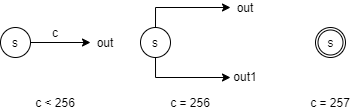

The diagram above was exported from draw.io. Its source (the exported page's mxGraphModel, read from the mxfile embedded in the PNG):
<mxGraphModel dx="716" dy="372" grid="1" gridSize="10" guides="1" tooltips="1" connect="1" arrows="1" fold="1" page="1" pageScale="1" pageWidth="850" pageHeight="1100" math="0" shadow="0">
  <root>
    <mxCell id="0xk8cPUjMd1uqvz_R4VM-0" />
    <mxCell id="0xk8cPUjMd1uqvz_R4VM-1" parent="0xk8cPUjMd1uqvz_R4VM-0" />
    <mxCell id="0xk8cPUjMd1uqvz_R4VM-2" style="edgeStyle=orthogonalEdgeStyle;rounded=0;orthogonalLoop=1;jettySize=auto;html=1;entryX=0;entryY=0.5;entryDx=0;entryDy=0;" edge="1" parent="0xk8cPUjMd1uqvz_R4VM-1" source="0xk8cPUjMd1uqvz_R4VM-3">
      <mxGeometry relative="1" as="geometry">
        <mxPoint x="230" y="255" as="targetPoint" />
      </mxGeometry>
    </mxCell>
    <mxCell id="0xk8cPUjMd1uqvz_R4VM-3" value="s" style="ellipse;whiteSpace=wrap;html=1;aspect=fixed;" vertex="1" parent="0xk8cPUjMd1uqvz_R4VM-1">
      <mxGeometry x="140" y="240" width="30" height="30" as="geometry" />
    </mxCell>
    <mxCell id="0xk8cPUjMd1uqvz_R4VM-4" value="c" style="text;html=1;strokeColor=none;fillColor=none;align=center;verticalAlign=middle;whiteSpace=wrap;rounded=0;" vertex="1" parent="0xk8cPUjMd1uqvz_R4VM-1">
      <mxGeometry x="190" y="240" width="10" height="10" as="geometry" />
    </mxCell>
    <mxCell id="0xk8cPUjMd1uqvz_R4VM-6" value="out" style="text;html=1;strokeColor=none;fillColor=none;align=center;verticalAlign=middle;whiteSpace=wrap;rounded=0;" vertex="1" parent="0xk8cPUjMd1uqvz_R4VM-1">
      <mxGeometry x="240" y="250" width="10" height="10" as="geometry" />
    </mxCell>
    <mxCell id="0xk8cPUjMd1uqvz_R4VM-7" style="edgeStyle=orthogonalEdgeStyle;rounded=0;orthogonalLoop=1;jettySize=auto;html=1;" edge="1" parent="0xk8cPUjMd1uqvz_R4VM-1" source="0xk8cPUjMd1uqvz_R4VM-8">
      <mxGeometry relative="1" as="geometry">
        <mxPoint x="370" y="220" as="targetPoint" />
        <Array as="points">
          <mxPoint x="295" y="220" />
          <mxPoint x="370" y="220" />
        </Array>
      </mxGeometry>
    </mxCell>
    <mxCell id="0xk8cPUjMd1uqvz_R4VM-12" style="edgeStyle=orthogonalEdgeStyle;rounded=0;orthogonalLoop=1;jettySize=auto;html=1;" edge="1" parent="0xk8cPUjMd1uqvz_R4VM-1" source="0xk8cPUjMd1uqvz_R4VM-8">
      <mxGeometry relative="1" as="geometry">
        <mxPoint x="370" y="290" as="targetPoint" />
        <Array as="points">
          <mxPoint x="295" y="290" />
          <mxPoint x="370" y="290" />
        </Array>
      </mxGeometry>
    </mxCell>
    <mxCell id="0xk8cPUjMd1uqvz_R4VM-8" value="s" style="ellipse;whiteSpace=wrap;html=1;aspect=fixed;" vertex="1" parent="0xk8cPUjMd1uqvz_R4VM-1">
      <mxGeometry x="280" y="240" width="30" height="30" as="geometry" />
    </mxCell>
    <mxCell id="0xk8cPUjMd1uqvz_R4VM-9" value="c = 256" style="text;html=1;strokeColor=none;fillColor=none;align=center;verticalAlign=middle;whiteSpace=wrap;rounded=0;" vertex="1" parent="0xk8cPUjMd1uqvz_R4VM-1">
      <mxGeometry x="300" y="310" width="60" height="10" as="geometry" />
    </mxCell>
    <mxCell id="0xk8cPUjMd1uqvz_R4VM-10" value="out" style="text;html=1;strokeColor=none;fillColor=none;align=center;verticalAlign=middle;whiteSpace=wrap;rounded=0;" vertex="1" parent="0xk8cPUjMd1uqvz_R4VM-1">
      <mxGeometry x="380" y="215" width="10" height="10" as="geometry" />
    </mxCell>
    <mxCell id="0xk8cPUjMd1uqvz_R4VM-11" value="out1" style="text;html=1;strokeColor=none;fillColor=none;align=center;verticalAlign=middle;whiteSpace=wrap;rounded=0;" vertex="1" parent="0xk8cPUjMd1uqvz_R4VM-1">
      <mxGeometry x="380" y="284" width="10" height="10" as="geometry" />
    </mxCell>
    <mxCell id="0xk8cPUjMd1uqvz_R4VM-13" value="c &amp;lt; 256" style="text;html=1;strokeColor=none;fillColor=none;align=center;verticalAlign=middle;whiteSpace=wrap;rounded=0;" vertex="1" parent="0xk8cPUjMd1uqvz_R4VM-1">
      <mxGeometry x="165" y="310" width="60" height="10" as="geometry" />
    </mxCell>
    <mxCell id="3feu6AyI-9fnwmK6dAFb-0" value="" style="ellipse;whiteSpace=wrap;html=1;aspect=fixed;" vertex="1" parent="0xk8cPUjMd1uqvz_R4VM-1">
      <mxGeometry x="455" y="240" width="30" height="30" as="geometry" />
    </mxCell>
    <mxCell id="3feu6AyI-9fnwmK6dAFb-1" value="s" style="ellipse;whiteSpace=wrap;html=1;aspect=fixed;fillColor=none;" vertex="1" parent="0xk8cPUjMd1uqvz_R4VM-1">
      <mxGeometry x="457.5" y="242.5" width="25" height="25" as="geometry" />
    </mxCell>
    <mxCell id="3feu6AyI-9fnwmK6dAFb-2" value="c = 257" style="text;html=1;strokeColor=none;fillColor=none;align=center;verticalAlign=middle;whiteSpace=wrap;rounded=0;" vertex="1" parent="0xk8cPUjMd1uqvz_R4VM-1">
      <mxGeometry x="440" y="310" width="60" height="10" as="geometry" />
    </mxCell>
  </root>
</mxGraphModel>